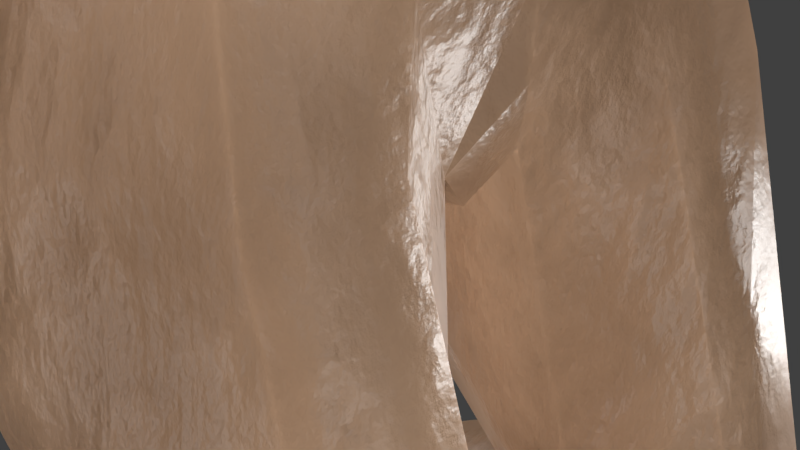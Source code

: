 # Source: husk.blend  (saved by Blender 2.80.75; exported with 4.5.12 LTS)
import bpy
from mathutils import Matrix  # noqa: F401  (used for matrix-valued properties, if any)

bpy.ops.wm.read_factory_settings(use_empty=True)
scene = bpy.context.scene
scene.name = 'Scene'

# ---- collections
col_collection_1 = bpy.data.collections.new('Collection 1'); scene.collection.children.link(col_collection_1)

# ---- images (referenced by path relative to the original .blend; pixels are not part of the script)
import os
ASSET_DIR = os.environ.get("B2B_ASSET_DIR", "")  # directory of the original .blend (textures are referenced by path, not embedded)
HERE = os.path.dirname(os.path.abspath(__file__))  # packed textures are extracted next to this script under _unpacked/

def load_image(name, relpath, width, height, colorspace="sRGB"):
    """Load a texture the original file referenced (path relative to the .blend, or extracted next to this script)."""
    p = next((c for c in (os.path.join(HERE, relpath), os.path.join(ASSET_DIR, relpath)) if relpath and os.path.exists(c)), "")
    if p:
        img = bpy.data.images.load(p, check_existing=True)
        img.name = name
    else:  # same state as the original file: an image datablock whose file is absent (Cycles renders it pink)
        img = bpy.data.images.new(name, width, height)
        img.source = "FILE"
        img.filepath = "//" + (relpath or name)
    img.colorspace_settings.name = colorspace
    return img
img_husk_png = load_image('husk.png', 'husk.png', 1024, 1024, 'sRGB')

# ---- materials (node trees are filled in below, after node groups)
mat_material = bpy.data.materials.new('Material')
mat_material.alpha_threshold = 0.0
mat_material.roughness = 0.5

# ---- material node trees
mat_material.use_nodes = True; mat_material.node_tree.nodes.clear()
_N = mat_material.node_tree.nodes; _L = mat_material.node_tree.links
n0 = _N.new('ShaderNodeOutputMaterial'); n0.name = 'Material Output'; n0.location = (402, 316)
n1 = _N.new('ShaderNodeTexCoord'); n1.name = 'Texture Coordinate'; n1.location = (-1705, -197)
n2 = _N.new('ShaderNodeMapping'); n2.name = 'Mapping'; n2.location = (-1449, -74)
n2.inputs[3].default_value = (1.0, 1.0, 1.6)
n3 = _N.new('ShaderNodeTexNoise'); n3.name = 'Noise Texture'; n3.location = (-1035, -82)
n3.inputs[3].default_value = 16.0
n4 = _N.new('ShaderNodeValToRGB'); n4.name = 'ColorRamp'; n4.location = (-849, -84)
while len(n4.color_ramp.elements) > 1: n4.color_ramp.elements.remove(n4.color_ramp.elements[-1])
n4.color_ramp.elements[0].position = 0.2773; n4.color_ramp.elements[0].color = (0.0, 0.0, 0.0, 1.0)
_e = n4.color_ramp.elements.new(0.8909); _e.color = (1.0, 1.0, 1.0, 1.0)
n5 = _N.new('NodeReroute'); n5.name = 'Reroute'; n5.location = (-454, -117)
n5.width = 16
n6 = _N.new('NodeReroute'); n6.name = 'Reroute.002'; n6.location = (-95, 172)
n6.width = 16
n7 = _N.new('ShaderNodeBump'); n7.name = 'Bump'; n7.location = (-414, -447)
n7.inputs[1].default_value = 1.6
n7.inputs[2].default_value = 1.0
n8 = _N.new('ShaderNodeMixShader'); n8.name = 'Mix Shader'; n8.location = (188, 281)
n9 = _N.new('ShaderNodeBsdfPrincipled'); n9.name = 'Principled BSDF'; n9.location = (72, -40)
n9.width = 150
n9.subsurface_method = 'BURLEY'
n9.inputs[0].default_value = (0.2284, 0.1253, 0.06425, 1.0)
n9.inputs[3].default_value = 1.45
n9.inputs[8].default_value = 1.0
n9.inputs[9].default_value = (1.0, 1.0, 1.0)
n9.inputs[10].default_value = 0.07
n9.inputs[27].default_value = (0.0, 0.0, 0.0, 1.0)
n9.inputs[28].default_value = 1.0
n10 = _N.new('ShaderNodeBsdfPrincipled'); n10.name = 'Principled BSDF.001'; n10.location = (-141, 31)
n10.width = 158
n10.subsurface_method = 'BURLEY'
n10.inputs[0].default_value = (0.7835, 0.4979, 0.316, 1.0)
n10.inputs[2].default_value = 0.3667
n10.inputs[3].default_value = 1.45
n10.inputs[8].default_value = 1.0
n10.inputs[9].default_value = (1.0, 1.0, 1.0)
n10.inputs[10].default_value = 0.165
n10.inputs[27].default_value = (0.0, 0.0, 0.0, 1.0)
n10.inputs[28].default_value = 1.0
n11 = _N.new('ShaderNodeTexImage'); n11.name = 'Image Texture'; n11.location = (406, 39)
n11.width = 140
n11.image = img_husk_png
_L.new(n1.outputs[0], n2.inputs[0])
_L.new(n3.outputs[1], n4.inputs[0])
_L.new(n9.outputs[0], n8.inputs[1])
_L.new(n6.outputs[0], n8.inputs[0])
_L.new(n2.outputs[0], n3.inputs[0])
_L.new(n7.outputs[0], n9.inputs[5])
_L.new(n7.outputs[0], n10.inputs[5])
_L.new(n4.outputs[0], n5.inputs[0])
_L.new(n5.outputs[0], n6.inputs[0])
_L.new(n3.outputs[1], n7.inputs[3])
_L.new(n8.outputs[0], n0.inputs[0])
_L.new(n10.outputs[0], n8.inputs[2])
n0.is_active_output = True

# ---- world
world_world = bpy.data.worlds.new('World'); scene.world = world_world
world_world.color = (0.05088, 0.05088, 0.05088)
world_world.use_sun_shadow = False
world_world.sun_shadow_jitter_overblur = 0.0
world_world.cycles.sampling_method = 'MANUAL'

# ---- cameras
cam_camera = bpy.data.cameras.new('Camera')
cam_camera.clip_end = 100.0
cam_camera.lens = 35.0
cam_camera.sensor_width = 32.0
cam_camera.sensor_height = 18.0
cam_camera.ortho_scale = 7.314
cam_camera.dof.focus_distance = 0.0

# ---- lights
light_sun_002 = bpy.data.lights.new('Sun.002', 'SUN')
light_sun_002.transmission_factor = 0.0
light_sun_002.use_shadow = False
light_sun_002.angle = 0.1993
light_sun_002.energy = 0.7
light_sun_002.shadow_buffer_clip_start = 0.5
light_sun_002.shadow_soft_size = 0.1
light_sun_002.shadow_cascade_max_distance = 1000.0
light_sun = bpy.data.lights.new('Sun', 'SUN')
light_sun.transmission_factor = 0.0
light_sun.use_shadow = False
light_sun.angle = 0.1993
light_sun.energy = 0.7
light_sun.shadow_buffer_clip_start = 0.5
light_sun.shadow_soft_size = 0.1
light_sun.shadow_cascade_max_distance = 1000.0

# ---- meshes
me_cube = bpy.data.meshes.new('Cube')
me_cube.from_pydata([(5.601, 4.221, -24.04), (2.621, 4.671, -21.23), (-1.631, 4.572, -21.08), (5.37, 7.372, -24.04), (2.483, 6.612, -21.23), (-8.405, 5.208, -23.95), (-1.756, 6.22, -21.08), (3.481, 4.655, -22.08), (-1.697, 4.443, -21.56), (-1.836, 6.408, -21.57), (3.333, 6.728, -22.08), (-1.151, 7.511, -23.47), (-0.8444, 3.336, -23.46), (1.099, 3.038, -24.14), (0.2025, 3.91, -20.96), (-0.02617, 7.126, -20.96), (0.2894, 7.47, -21.73), (0.566, 3.617, -21.73), (0.7311, 8.091, -24.14), (-1.757, 4.046, -17.2), (-2.969, 4.64, -17.57), (-3.07, 6.015, -17.58), (-1.957, 6.784, -17.21), (-0.6278, 6.353, -16.78), (-0.5057, 4.669, -16.77), (-4.347, 3.815, -12.02), (-5.877, 4.467, -12.35), (-5.984, 5.919, -12.35), (-4.569, 6.79, -12.03), (-2.854, 6.36, -11.67), (-2.714, 4.498, -11.66), (-4.554, 3.593, -10.56), (-5.943, 4.364, -9.961), (-6.067, 6.009, -9.961), (-4.808, 6.98, -10.56), (-2.849, 6.504, -11.19), (-2.688, 4.356, -11.19), (-2.533, 3.556, -9.416), (-3.461, 4.457, -8.305), (-3.599, 6.288, -8.305), (-2.815, 7.317, -9.416), (-1.807, 6.65, -10.66), (-1.636, 4.366, -10.66), (0.5432, 3.789, -7.877), (-1.59, 4.568, -7.193), (-1.732, 6.457, -7.193), (0.2613, 7.546, -7.877), (2.601, 6.966, -8.524), (2.77, 4.712, -8.524), (1.276, 3.614, -6.537), (-1.266, 4.452, -6.749), (-1.417, 6.64, -6.733), (0.9513, 7.829, -6.531), (3.692, 7.189, -6.303), (3.88, 4.65, -6.299), (0.06345, 2.809, 0.6976), (-5.469, 3.676, -0.5707), (-5.607, 6.837, -0.4764), (-2.609, 8.728, 0.6532), (1.456, 6.912, 1.68), (1.234, 4.626, 1.651), (-6.713, 4.01, 2.229), (-5.958, 6.705, 2.325), (-2.585, 8.502, 2.902), (0.8063, 6.543, 3.833), (0.8897, 4.227, 3.627), (-6.082, 2.898, 1.924), (-5.513, 2.878, 0.06089), (-5.895, 4.451, 5.686), (-5.343, 6.141, 5.668), (-3.022, 7.703, 5.876), (0.03149, 6.508, 5.7), (0.4661, 3.792, 5.751), (-6.137, 2.923, 5.684), (-6.603, 5.014, 17.83), (-5.473, 6.731, 16.75), (-4.363, 8.096, 16.23), (-6.919, 3.242, 17.9), (0.2268, 3.822, 8.227), (-5.069, 5.634, 8.43), (-2.993, 6.838, 8.426), (-1.027, 6.174, 8.344), (-5.821, 2.76, 8.467), (-5.63, 4.213, 8.454), (2.308, 4.161, 10.64), (-5.558, 6.532, 12.67), (-6.644, 3.093, 12.94), (-3.185, 7.163, 10.32), (0.8565, 6.812, 11.03), (-6.445, 4.86, 12.9), (-5.55, 5.013, 21.34), (-4.882, 6.87, 21.27), (-4.056, 8.574, 20.61), (3.399, 8.218, 18.92), (4.404, 5.407, 19.71), (-5.761, 3.804, 21.81), (-3.407, 8.844, 14.14), (-2.844, 10.82, 18.56), (2.698, 11.15, 16.29), (1.068, 9.161, 21.88), (0.8134, 11.18, 19.71), (-1.668, 14.85, 6.865), (0.8599, 14.18, 6.936), (-1.388, 16.56, 8.287), (1.277, 15.48, 8.048), (0.1275, 16.83, 8.808), (-1.517, 15.72, 5.973), (0.8714, 14.61, 6.362), (-1.382, 17.31, 6.899), (1.444, 16.06, 7.258), (0.2842, 17.36, 7.487), (3.664, 14.66, -4.46), (5.149, 14.4, -4.1), (3.395, 15.63, -4.612), (5.7, 15.34, -3.919), (4.652, 16.4, -4.177), (0.5293, 16.78, 2.617), (0.4557, 15.16, 2.304), (2.208, 14.46, 2.844), (2.949, 15.81, 3.387), (1.987, 17.09, 3.224), (1.512, 16.37, 0.3505), (1.566, 14.86, 0.2035), (3.021, 14.46, 0.7732), (3.73, 15.64, 1.174), (2.828, 16.81, 0.9289), (5.745, 3.881, 20.57), (1.687, 14.14, 10.96), (0.2333, 15.27, 11.87), (-1.939, 13.7, 9.729), (-1.609, 14.97, 11.25), (1.157, 12.08, 9.908), (7.258, 4.591, 23.38), (6.356, 4.269, 26.39), (4.295, 4.542, 28.1), (0.393, 4.509, 27.41), (-3.7, 4.146, 24.89), (5.492, 6.09, 22.02), (4.807, 6.154, 24.23), (2.474, 6.888, 25.02), (0.5735, 6.784, 24.88), (-1.943, 6.523, 22.93), (4.287, 4.706, 13.61), (3.181, 7.582, 12.56), (2.104, 9.668, 11.77), (0.7101, 7.296, 13.58), (0.6564, 9.362, 13.29), (-0.3172, 12.14, 9.997), (-3.228, 6.564, -24.21), (-3.253, 5.908, -22.89), (-3.207, 4.003, -24.19), (-3.229, 4.731, -22.89), (5.601, -0.1098, -24.04), (2.621, -0.5592, -21.23), (-1.631, -0.4609, -21.08), (5.37, -3.261, -24.04), (2.483, -2.501, -21.23), (-8.405, -1.097, -23.95), (-1.756, -2.108, -21.08), (3.481, -0.5437, -22.08), (-1.697, -0.3312, -21.56), (-1.836, -2.296, -21.57), (3.333, -2.616, -22.08), (-1.151, -3.4, -23.47), (-0.8444, 0.7758, -23.46), (1.099, 1.073, -24.14), (0.2025, 0.2012, -20.96), (-0.02617, -3.015, -20.96), (0.2894, -3.358, -21.73), (0.566, 0.4941, -21.73), (0.7311, -3.979, -24.14), (-1.757, 0.06536, -17.2), (-2.969, -0.5284, -17.57), (-3.07, -1.904, -17.58), (-1.957, -2.673, -17.21), (-0.6278, -2.242, -16.78), (-0.5057, -0.5578, -16.77), (-4.347, 0.2961, -12.02), (-5.877, -0.3553, -12.35), (-5.984, -1.808, -12.35), (-4.569, -2.679, -12.03), (-2.854, -2.249, -11.67), (-2.714, -0.3866, -11.66), (-4.554, 0.5188, -10.56), (-5.943, -0.253, -9.961), (-6.067, -1.898, -9.961), (-4.808, -2.868, -10.56), (-2.849, -2.392, -11.19), (-2.688, -0.2443, -11.19), (-2.533, 0.5553, -9.416), (-3.461, -0.346, -8.305), (-3.599, -2.176, -8.305), (-2.815, -3.206, -9.416), (-1.807, -2.539, -10.66), (-1.636, -0.2551, -10.66), (0.5432, 0.3227, -7.877), (-1.59, -0.4569, -7.193), (-1.732, -2.346, -7.193), (0.2613, -3.435, -7.877), (2.601, -2.854, -8.524), (2.77, -0.6004, -8.524), (1.276, 0.497, -6.537), (-1.266, -0.341, -6.749), (-1.417, -2.529, -6.733), (0.9513, -3.718, -6.531), (3.692, -3.077, -6.303), (3.88, -0.5382, -6.299), (0.06345, 1.302, 0.6976), (-5.469, 0.4354, -0.5707), (-5.607, -2.726, -0.4764), (-2.609, -4.617, 0.6532), (1.456, -2.8, 1.68), (1.234, -0.515, 1.651), (-6.713, 0.1014, 2.229), (-5.958, -2.594, 2.325), (-2.585, -4.391, 2.902), (0.8063, -2.431, 3.833), (0.8897, -0.1161, 3.627), (-6.082, 1.214, 1.924), (-5.513, 1.233, 0.06089), (-0.2588, 2.056, -0.07248), (0.7926, 2.056, 2.001), (-5.303, 2.056, 1.814), (-3.43, 2.056, -0.7457), (0.8937, 2.056, 3.568), (-5.895, -0.3393, 5.686), (-5.343, -2.03, 5.668), (-3.022, -3.592, 5.876), (0.03149, -2.397, 5.7), (0.4661, 0.3193, 5.751), (-6.137, 1.189, 5.684), (-5.728, 2.056, 5.614), (0.4728, 2.056, 5.723), (-6.603, -0.9027, 17.83), (-5.473, -2.62, 16.75), (-4.363, -3.985, 16.23), (-6.919, 0.8689, 17.9), (-6.856, 2.056, 17.88), (5.363, 2.056, 15.09), (0.2268, 0.2894, 8.227), (0.4814, 2.056, 8.197), (-5.069, -1.522, 8.43), (-2.993, -2.726, 8.426), (-1.027, -2.063, 8.344), (-5.821, 1.351, 8.467), (-5.63, -0.1017, 8.454), (-5.821, 2.056, 8.454), (2.308, -0.04944, 10.64), (-5.558, -2.421, 12.67), (-6.644, 1.019, 12.94), (-6.611, 2.056, 12.93), (2.327, 2.056, 10.66), (-3.185, -3.052, 10.32), (0.8565, -2.701, 11.03), (-6.445, -0.749, 12.9), (-5.55, -0.9016, 21.34), (-4.882, -2.759, 21.27), (-4.056, -4.463, 20.61), (3.399, -4.106, 18.92), (4.404, -1.296, 19.71), (-5.761, 0.3078, 21.81), (-5.986, 2.056, 21.77), (5.125, 2.056, 19.48), (-3.407, -4.733, 14.14), (-2.844, -6.712, 18.56), (2.698, -7.035, 16.29), (1.068, -5.049, 21.88), (0.8134, -7.07, 19.71), (-1.668, -10.74, 6.865), (0.8599, -10.07, 6.936), (-1.388, -12.45, 8.287), (1.277, -11.37, 8.048), (0.1275, -12.71, 8.808), (-1.517, -11.61, 5.973), (0.8714, -10.5, 6.362), (-1.382, -13.2, 6.899), (1.444, -11.95, 7.258), (0.2842, -13.25, 7.487), (3.664, -10.55, -4.46), (5.149, -10.29, -4.1), (3.395, -11.52, -4.612), (5.7, -11.23, -3.919), (4.652, -12.29, -4.177), (0.5293, -12.67, 2.617), (0.4557, -11.04, 2.304), (2.208, -10.35, 2.844), (2.949, -11.7, 3.387), (1.987, -12.98, 3.224), (1.512, -12.26, 0.3505), (1.566, -10.75, 0.2035), (3.021, -10.35, 0.7732), (3.73, -11.53, 1.174), (2.828, -12.7, 0.9289), (-4.467, 2.056, 25.14), (-0.1623, 2.056, 27.91), (4.561, 2.056, 29.07), (7.405, 2.056, 27.19), (8.466, 2.056, 23.35), (6.646, 2.056, 20.27), (5.745, 0.2303, 20.57), (1.687, -10.03, 10.96), (0.2333, -11.15, 11.87), (-1.939, -9.589, 9.729), (-1.609, -10.86, 11.25), (1.157, -7.97, 9.908), (7.258, -0.4793, 23.38), (6.356, -0.1575, 26.39), (4.295, -0.4305, 28.1), (0.393, -0.3981, 27.41), (-3.7, -0.03423, 24.89), (5.492, -1.978, 22.02), (4.807, -2.042, 24.23), (2.474, -2.777, 25.02), (0.5735, -2.673, 24.88), (-1.943, -2.412, 22.93), (4.287, -0.5942, 13.61), (3.181, -3.471, 12.56), (2.104, -5.556, 11.77), (0.7101, -3.185, 13.58), (0.6564, -5.251, 13.29), (-0.3172, -8.033, 9.997), (4.165, -10.72, -6.925), (6.159, -10.34, -6.683), (3.916, -12.13, -6.849), (6.052, -11.26, -4.531), (6.27, -12.13, -6.404), (6.977, -10.35, -7.886), (7.732, -11.02, -7.386), (6.901, -11.69, -8.106), (7.903, -10.49, -10.05), (5.169, -10.52, -6.855), (5.148, -12.51, -6.607), (4.547, -11.3, -9.236), (4.387, -12.28, -9.212), (5.558, -11.2, -9.172), (5.493, -12.52, -9.062), (6.953, -11.03, -9.096), (6.929, -12.22, -8.987), (5.684, -11.08, -9.274), (5.712, -12.47, -9.137), (5.345, -11.53, -13.07), (6.834, -11.62, -13.26), (-3.228, -2.453, -24.21), (-3.253, -1.797, -22.89), (-3.207, 0.1083, -24.19), (-3.229, -0.6192, -22.89), (4.165, 14.84, -6.925), (6.159, 14.45, -6.683), (3.916, 16.25, -6.849), (6.052, 15.38, -4.531), (6.27, 16.24, -6.404), (6.977, 14.46, -7.886), (7.732, 15.13, -7.386), (6.901, 15.8, -8.106), (7.903, 14.6, -10.05), (5.169, 14.63, -6.855), (5.148, 16.63, -6.607), (4.547, 15.41, -9.236), (4.387, 16.39, -9.212), (5.558, 15.31, -9.172), (5.493, 16.63, -9.062), (6.953, 15.14, -9.096), (6.929, 16.33, -8.987), (5.684, 15.19, -9.274), (5.712, 16.58, -9.137), (5.345, 15.64, -13.07), (6.834, 15.73, -13.26)], [], [(17, 14, 2, 8), (8, 2, 6, 9), (16, 15, 4, 10), (10, 4, 1, 7), (5, 148, 150), (3, 10, 7, 0), (5, 149, 148), (5, 151, 149), (13, 17, 8, 12), (18, 16, 10, 3), (13, 18, 3, 0), (12, 8, 151, 150), (12, 11, 18, 13), (11, 9, 16, 18), (0, 7, 17, 13), (9, 6, 15, 16), (7, 1, 14, 17), (14, 1, 24, 19), (6, 2, 20, 21), (4, 15, 22, 23), (15, 6, 21, 22), (2, 14, 19, 20), (1, 4, 23, 24), (24, 23, 29, 30), (21, 20, 26, 27), (19, 24, 30, 25), (23, 22, 28, 29), (20, 19, 25, 26), (22, 21, 27, 28), (29, 28, 34, 35), (26, 25, 31, 32), (28, 27, 33, 34), (30, 29, 35, 36), (27, 26, 32, 33), (25, 30, 36, 31), (33, 32, 38, 39), (31, 36, 42, 37), (35, 34, 40, 41), (32, 31, 37, 38), (34, 33, 39, 40), (36, 35, 41, 42), (38, 37, 43, 44), (40, 39, 45, 46), (42, 41, 47, 48), (39, 38, 44, 45), (37, 42, 48, 43), (41, 40, 46, 47), (43, 48, 54, 49), (47, 46, 52, 53), (44, 43, 49, 50), (46, 45, 51, 52), (48, 47, 53, 54), (45, 44, 50, 51), (52, 51, 57, 58), (54, 53, 59, 60), (51, 50, 56, 57), (49, 54, 60, 55), (53, 52, 58, 59), (50, 49, 67, 56), (55, 60, 65), (59, 58, 63, 64), (56, 67, 66, 61), (58, 57, 62, 63), (60, 59, 64, 65), (57, 56, 61, 62), (49, 55, 67), (67, 55, 220, 223), (66, 67, 223, 222), (55, 221, 220), (224, 221, 55, 65), (62, 61, 68, 69), (64, 63, 70, 71), (224, 65, 72, 232), (61, 66, 73, 68), (66, 222, 231, 73), (63, 62, 69, 70), (65, 64, 71, 72), (251, 84, 142, 238), (87, 85, 75, 76), (88, 87, 145), (89, 86, 77, 74), (86, 250, 237, 77), (84, 88, 143, 142), (85, 89, 74, 75), (69, 68, 83, 79), (72, 71, 81, 78), (73, 231, 246, 82), (68, 73, 82, 83), (71, 70, 80, 81), (70, 69, 79, 80), (232, 72, 78, 240), (79, 83, 89, 85), (78, 81, 88, 84), (82, 246, 250, 86), (83, 82, 86, 89), (81, 80, 87, 88), (80, 79, 85, 87), (240, 78, 84, 251), (238, 142, 94, 262), (76, 75, 91, 92), (143, 145, 146, 144), (74, 77, 95, 90), (77, 237, 261, 95), (142, 143, 93, 94), (75, 74, 90, 91), (76, 92, 97, 96), (99, 100, 97, 92), (93, 143, 144, 98), (93, 98, 100, 99), (127, 104, 105, 128), (129, 130, 103, 101), (131, 147, 101, 102), (128, 105, 103, 130), (127, 131, 102, 104), (105, 104, 109, 110), (103, 105, 110, 108), (101, 103, 108, 106), (102, 101, 106, 107), (104, 102, 107, 109), (122, 121, 113, 111), (123, 122, 111, 112), (124, 123, 112, 114), (125, 124, 114, 115), (121, 125, 115, 113), (108, 110, 120, 116), (110, 109, 119, 120), (109, 107, 118, 119), (107, 106, 117, 118), (106, 108, 116, 117), (116, 120, 125, 121), (120, 119, 124, 125), (119, 118, 123, 124), (118, 117, 122, 123), (117, 116, 121, 122), (126, 298, 262, 94), (98, 144, 131, 127), (100, 128, 130, 97), (144, 146, 147, 131), (96, 97, 130, 129), (98, 127, 128, 100), (136, 95, 261, 293), (135, 136, 293, 294), (134, 135, 294, 295), (133, 134, 295, 296), (132, 133, 296, 297), (126, 132, 297, 298), (135, 134, 139, 140), (133, 132, 137, 138), (136, 135, 140, 141), (134, 133, 138, 139), (132, 126, 137), (99, 139, 138, 93), (138, 137, 93), (93, 137, 94), (137, 126, 94), (139, 99, 140), (92, 141, 140, 99), (91, 136, 141, 92), (95, 136, 91, 90), (145, 87, 76), (145, 143, 88), (147, 146, 96, 129), (146, 145, 76, 96), (101, 147, 129), (148, 149, 9, 11), (149, 151, 8, 9), (150, 148, 11, 12), (150, 151, 5), (169, 160, 154, 166), (160, 161, 158, 154), (168, 162, 156, 167), (162, 159, 153, 156), (157, 344, 342), (155, 152, 159, 162), (157, 342, 343), (157, 343, 345), (165, 164, 160, 169), (170, 155, 162, 168), (165, 152, 155, 170), (164, 344, 345, 160), (164, 165, 170, 163), (163, 170, 168, 161), (152, 165, 169, 159), (161, 168, 167, 158), (159, 169, 166, 153), (166, 171, 176, 153), (158, 173, 172, 154), (156, 175, 174, 167), (167, 174, 173, 158), (154, 172, 171, 166), (153, 176, 175, 156), (176, 182, 181, 175), (173, 179, 178, 172), (171, 177, 182, 176), (175, 181, 180, 174), (172, 178, 177, 171), (174, 180, 179, 173), (181, 187, 186, 180), (178, 184, 183, 177), (180, 186, 185, 179), (182, 188, 187, 181), (179, 185, 184, 178), (177, 183, 188, 182), (185, 191, 190, 184), (183, 189, 194, 188), (187, 193, 192, 186), (184, 190, 189, 183), (186, 192, 191, 185), (188, 194, 193, 187), (190, 196, 195, 189), (192, 198, 197, 191), (194, 200, 199, 193), (191, 197, 196, 190), (189, 195, 200, 194), (193, 199, 198, 192), (195, 201, 206, 200), (199, 205, 204, 198), (196, 202, 201, 195), (198, 204, 203, 197), (200, 206, 205, 199), (197, 203, 202, 196), (204, 210, 209, 203), (206, 212, 211, 205), (203, 209, 208, 202), (201, 207, 212, 206), (205, 211, 210, 204), (202, 208, 219, 201), (207, 217, 212), (211, 216, 215, 210), (208, 213, 218, 219), (210, 215, 214, 209), (212, 217, 216, 211), (209, 214, 213, 208), (201, 219, 207), (219, 223, 220, 207), (218, 222, 223, 219), (207, 220, 221), (224, 217, 207, 221), (214, 226, 225, 213), (216, 228, 227, 215), (224, 232, 229, 217), (213, 225, 230, 218), (218, 230, 231, 222), (215, 227, 226, 214), (217, 229, 228, 216), (251, 238, 315, 247), (252, 235, 234, 248), (253, 318, 252), (254, 233, 236, 249), (249, 236, 237, 250), (247, 315, 316, 253), (248, 234, 233, 254), (226, 241, 245, 225), (229, 239, 243, 228), (230, 244, 246, 231), (225, 245, 244, 230), (228, 243, 242, 227), (227, 242, 241, 226), (232, 240, 239, 229), (241, 248, 254, 245), (239, 247, 253, 243), (244, 249, 250, 246), (245, 254, 249, 244), (243, 253, 252, 242), (242, 252, 248, 241), (240, 251, 247, 239), (238, 262, 259, 315), (235, 257, 256, 234), (316, 317, 319, 318), (233, 255, 260, 236), (236, 260, 261, 237), (315, 259, 258, 316), (234, 256, 255, 233), (235, 263, 264, 257), (266, 257, 264, 267), (258, 265, 317, 316), (258, 266, 267, 265), (300, 301, 272, 271), (302, 268, 270, 303), (304, 269, 268, 320), (301, 303, 270, 272), (300, 271, 269, 304), (272, 277, 276, 271), (270, 275, 277, 272), (268, 273, 275, 270), (269, 274, 273, 268), (271, 276, 274, 269), (289, 278, 280, 288), (290, 279, 278, 289), (291, 281, 279, 290), (292, 282, 281, 291), (288, 280, 282, 292), (275, 283, 287, 277), (277, 287, 286, 276), (276, 286, 285, 274), (274, 285, 284, 273), (273, 284, 283, 275), (283, 288, 292, 287), (287, 292, 291, 286), (286, 291, 290, 285), (285, 290, 289, 284), (284, 289, 288, 283), (299, 259, 262, 298), (265, 300, 304, 317), (267, 264, 303, 301), (317, 304, 320, 319), (263, 302, 303, 264), (265, 267, 301, 300), (309, 293, 261, 260), (308, 294, 293, 309), (307, 295, 294, 308), (306, 296, 295, 307), (305, 297, 296, 306), (299, 298, 297, 305), (308, 313, 312, 307), (306, 311, 310, 305), (309, 314, 313, 308), (307, 312, 311, 306), (305, 310, 299), (266, 258, 311, 312), (311, 258, 310), (258, 259, 310), (310, 259, 299), (312, 313, 266), (257, 266, 313, 314), (256, 257, 314, 309), (260, 255, 256, 309), (318, 235, 252), (318, 253, 316), (320, 302, 263, 319), (319, 263, 235, 318), (268, 302, 320), (281, 324, 322, 279), (282, 325, 324, 281), (280, 323, 331), (278, 321, 323, 280), (279, 322, 330), (324, 327, 326, 322), (325, 328, 327, 324), (326, 329, 328), (325, 322, 326, 328), (327, 329, 326), (328, 329, 327), (323, 333, 335, 331), (330, 278, 279), (278, 330, 321), (331, 325, 282), (282, 280, 331), (330, 334, 332, 321), (321, 332, 333, 323), (325, 337, 336, 322), (331, 339, 337, 325), (322, 336, 338, 330), (339, 331, 330, 338), (331, 335, 334, 330), (339, 341, 337), (333, 340, 335), (332, 340, 333), (337, 341, 336), (336, 341, 338), (335, 340, 334), (338, 341, 339), (334, 340, 332), (342, 163, 161, 343), (343, 161, 160, 345), (344, 164, 163, 342), (344, 157, 345), (114, 112, 347, 349), (115, 114, 349, 350), (113, 356, 348), (111, 113, 348, 346), (112, 355, 347), (349, 347, 351, 352), (350, 349, 352, 353), (351, 353, 354), (350, 353, 351, 347), (352, 351, 354), (353, 352, 354), (348, 356, 360, 358), (355, 112, 111), (111, 346, 355), (356, 115, 350), (115, 356, 113), (355, 346, 357, 359), (346, 348, 358, 357), (350, 347, 361, 362), (356, 350, 362, 364), (347, 355, 363, 361), (364, 363, 355, 356), (356, 355, 359, 360), (364, 362, 366), (358, 360, 365), (357, 358, 365), (362, 361, 366), (361, 363, 366), (360, 359, 365), (363, 364, 366), (359, 357, 365)])
me_cube.polygons.foreach_set('use_smooth', [True] * 398)
_uv = me_cube.uv_layers.new(name='UVMap')
_uv.uv.foreach_set('vector', [0.04099, 0.9494, 0.04672, 0.9588, 0.03361, 0.9791, 0.02809, 0.9762, 0.236, 0.4726, 0.2375, 0.4668, 0.2571, 0.4668, 0.2594, 0.4727, 0.1148, 0.9494, 0.1091, 0.9588, 0.08977, 0.9335, 0.09087, 0.918, 0.09087, 0.918, 0.08977, 0.9335, 0.06532, 0.9334, 0.06405, 0.9181, 0.9866, 0.6961, 0.9208, 0.7085, 0.9228, 0.6766, 0.09689, 0.882, 0.09087, 0.918, 0.06405, 0.9181, 0.05762, 0.8817, 0.2365, 0.5647, 0.2555, 0.4982, 0.2725, 0.507, 0.2365, 0.5647, 0.2401, 0.4972, 0.2555, 0.4982, 0.02024, 0.9262, 0.04099, 0.9494, 0.02809, 0.9762, 0.01339, 0.951, 0.1354, 0.9261, 0.1148, 0.9494, 0.09087, 0.918, 0.09689, 0.882, 0.8671, 0.6606, 0.8671, 0.7239, 0.8099, 0.7107, 0.8099, 0.6712, 0.2091, 0.4824, 0.236, 0.4726, 0.2401, 0.4972, 0.226, 0.5086, 0.8925, 0.6661, 0.8925, 0.7184, 0.8671, 0.7239, 0.8671, 0.6606, 0.1425, 0.9509, 0.128, 0.9756, 0.1148, 0.9494, 0.1354, 0.9261, 0.05762, 0.8817, 0.06405, 0.9181, 0.04099, 0.9494, 0.02024, 0.9262, 0.128, 0.9756, 0.1224, 0.9791, 0.1091, 0.9588, 0.1148, 0.9494, 0.06405, 0.9181, 0.06532, 0.9334, 0.04672, 0.9588, 0.04099, 0.9494, 0.2124, 0.02908, 0.2419, 0.01339, 0.2278, 0.0878, 0.2072, 0.08633, 0.06735, 0.4746, 0.08345, 0.4733, 0.08523, 0.5112, 0.07101, 0.5121, 0.2668, 0.01878, 0.2881, 0.04471, 0.2711, 0.09918, 0.2516, 0.0926, 0.04831, 0.4709, 0.06735, 0.4746, 0.07101, 0.5121, 0.05695, 0.512, 0.08345, 0.4733, 0.1018, 0.4668, 0.0991, 0.509, 0.08523, 0.5112, 0.2419, 0.01339, 0.2668, 0.01878, 0.2516, 0.0926, 0.2278, 0.0878, 0.2278, 0.0878, 0.2516, 0.0926, 0.2391, 0.1868, 0.2044, 0.1799, 0.07101, 0.5121, 0.08523, 0.5112, 0.08773, 0.5665, 0.07559, 0.5675, 0.2072, 0.08633, 0.2278, 0.0878, 0.2044, 0.1799, 0.1776, 0.1643, 0.2516, 0.0926, 0.2711, 0.09918, 0.2696, 0.1817, 0.2391, 0.1868, 0.08523, 0.5112, 0.0991, 0.509, 0.1033, 0.5659, 0.08773, 0.5665, 0.05695, 0.512, 0.07101, 0.5121, 0.07559, 0.5675, 0.06046, 0.5691, 0.2391, 0.1868, 0.2696, 0.1817, 0.2747, 0.1989, 0.2403, 0.1958, 0.08773, 0.5665, 0.1033, 0.5659, 0.1044, 0.5821, 0.08898, 0.5839, 0.06046, 0.5691, 0.07559, 0.5675, 0.0774, 0.5848, 0.06203, 0.5848, 0.2044, 0.1799, 0.2391, 0.1868, 0.2403, 0.1958, 0.2003, 0.1877, 0.07559, 0.5675, 0.08773, 0.5665, 0.08898, 0.5839, 0.0774, 0.5848, 0.1776, 0.1643, 0.2044, 0.1799, 0.2003, 0.1877, 0.1665, 0.179, 0.0774, 0.5848, 0.08898, 0.5839, 0.0947, 0.6107, 0.07351, 0.6115, 0.1665, 0.179, 0.2003, 0.1877, 0.1995, 0.2092, 0.1748, 0.2077, 0.2403, 0.1958, 0.2747, 0.1989, 0.2579, 0.2222, 0.2346, 0.215, 0.08898, 0.5839, 0.1044, 0.5821, 0.1135, 0.6065, 0.0947, 0.6107, 0.06203, 0.5848, 0.0774, 0.5848, 0.07351, 0.6115, 0.05493, 0.6085, 0.2003, 0.1877, 0.2403, 0.1958, 0.2346, 0.215, 0.1995, 0.2092, 0.0947, 0.6107, 0.1135, 0.6065, 0.1368, 0.6401, 0.1022, 0.644, 0.05493, 0.6085, 0.07351, 0.6115, 0.06881, 0.644, 0.03263, 0.643, 0.1995, 0.2092, 0.2346, 0.215, 0.2158, 0.2724, 0.1964, 0.268, 0.07351, 0.6115, 0.0947, 0.6107, 0.1022, 0.644, 0.06881, 0.644, 0.1748, 0.2077, 0.1995, 0.2092, 0.1964, 0.268, 0.1747, 0.2525, 0.2346, 0.215, 0.2579, 0.2222, 0.2426, 0.2659, 0.2158, 0.2724, 0.1747, 0.2525, 0.1964, 0.268, 0.1913, 0.2875, 0.167, 0.2717, 0.2158, 0.2724, 0.2426, 0.2659, 0.2426, 0.2878, 0.2114, 0.2914, 0.1022, 0.644, 0.1368, 0.6401, 0.1435, 0.6518, 0.1059, 0.6528, 0.03263, 0.643, 0.06881, 0.644, 0.06556, 0.653, 0.02567, 0.6581, 0.1964, 0.268, 0.2158, 0.2724, 0.2114, 0.2914, 0.1913, 0.2875, 0.06881, 0.644, 0.1022, 0.644, 0.1059, 0.6528, 0.06556, 0.653, 0.02567, 0.6581, 0.06556, 0.653, 0.06461, 0.7691, 0.02138, 0.7669, 0.1913, 0.2875, 0.2114, 0.2914, 0.1967, 0.3707, 0.1697, 0.3667, 0.06556, 0.653, 0.1059, 0.6528, 0.1026, 0.7724, 0.06461, 0.7691, 0.167, 0.2717, 0.1913, 0.2875, 0.1697, 0.3667, 0.145, 0.353, 0.2114, 0.2914, 0.2426, 0.2878, 0.2494, 0.382, 0.1967, 0.3707, 0.1059, 0.6528, 0.1435, 0.6518, 0.1118, 0.7827, 0.1026, 0.7724, 0.145, 0.353, 0.1697, 0.3667, 0.1614, 0.3906, 0.1967, 0.3707, 0.2494, 0.382, 0.2365, 0.4061, 0.1893, 0.3964, 0.1026, 0.7724, 0.1118, 0.7827, 0.1036, 0.8083, 0.08783, 0.8083, 0.02138, 0.7669, 0.06461, 0.7691, 0.05769, 0.8001, 0.01339, 0.7941, 0.1697, 0.3667, 0.1967, 0.3707, 0.1893, 0.3964, 0.1614, 0.3906, 0.06461, 0.7691, 0.1026, 0.7724, 0.08783, 0.8083, 0.05769, 0.8001, 0.1435, 0.6518, 0.1789, 0.7374, 0.1118, 0.7827, 0.1118, 0.7827, 0.1789, 0.7374, 0.1824, 0.7522, 0.1478, 0.7792, 0.1036, 0.8083, 0.1118, 0.7827, 0.1478, 0.7792, 0.1173, 0.8102, 0.145, 0.353, 0.1352, 0.3702, 0.1363, 0.3427, 0.1344, 0.3887, 0.1352, 0.3702, 0.145, 0.353, 0.1614, 0.3906, 0.05769, 0.8001, 0.08783, 0.8083, 0.06942, 0.847, 0.04782, 0.8396, 0.1893, 0.3964, 0.2365, 0.4061, 0.2209, 0.44, 0.1867, 0.4205, 0.1344, 0.3887, 0.1614, 0.3906, 0.1541, 0.4168, 0.1332, 0.4153, 0.08783, 0.8083, 0.1036, 0.8083, 0.08903, 0.8522, 0.06942, 0.847, 0.1036, 0.8083, 0.1173, 0.8102, 0.1008, 0.8549, 0.08903, 0.8522, 0.01339, 0.7941, 0.05769, 0.8001, 0.04782, 0.8396, 0.01339, 0.833, 0.1614, 0.3906, 0.1893, 0.3964, 0.1867, 0.4205, 0.1541, 0.4168, 0.8673, 0.8669, 0.895, 0.8678, 0.8986, 0.9131, 0.8673, 0.9321, 0.6613, 0.4896, 0.6875, 0.5218, 0.6843, 0.5713, 0.6623, 0.565, 0.936, 0.8637, 0.9707, 0.8247, 0.9606, 0.8851, 0.7102, 0.5248, 0.732, 0.525, 0.7305, 0.5845, 0.7093, 0.5836, 0.732, 0.525, 0.7447, 0.5248, 0.7447, 0.5844, 0.7305, 0.5845, 0.895, 0.8678, 0.936, 0.8637, 0.934, 0.8998, 0.8986, 0.9131, 0.6875, 0.5218, 0.7102, 0.5248, 0.7093, 0.5836, 0.6843, 0.5713, 0.6919, 0.4283, 0.7137, 0.4296, 0.7154, 0.466, 0.6946, 0.4655, 0.8881, 0.7896, 0.9188, 0.7816, 0.9317, 0.8162, 0.8934, 0.8224, 0.7328, 0.4297, 0.7447, 0.4287, 0.7447, 0.4658, 0.7353, 0.466, 0.7137, 0.4296, 0.7328, 0.4297, 0.7353, 0.466, 0.7154, 0.466, 0.9188, 0.7816, 0.9544, 0.7773, 0.9581, 0.8071, 0.9317, 0.8162, 0.656, 0.4314, 0.6919, 0.4283, 0.6946, 0.4655, 0.6624, 0.4653, 0.8673, 0.7904, 0.8881, 0.7896, 0.8934, 0.8224, 0.8673, 0.8243, 0.6946, 0.4655, 0.7154, 0.466, 0.7102, 0.5248, 0.6875, 0.5218, 0.8934, 0.8224, 0.9317, 0.8162, 0.936, 0.8637, 0.895, 0.8678, 0.7353, 0.466, 0.7447, 0.4658, 0.7447, 0.5248, 0.732, 0.525, 0.7154, 0.466, 0.7353, 0.466, 0.732, 0.525, 0.7102, 0.5248, 0.9317, 0.8162, 0.9581, 0.8071, 0.9707, 0.8247, 0.936, 0.8637, 0.6624, 0.4653, 0.6946, 0.4655, 0.6875, 0.5218, 0.6613, 0.4896, 0.8673, 0.8243, 0.8934, 0.8224, 0.895, 0.8678, 0.8673, 0.8669, 0.8673, 0.9321, 0.8986, 0.9131, 0.9079, 0.9839, 0.8673, 0.9817, 0.6623, 0.565, 0.6843, 0.5713, 0.6816, 0.6281, 0.6574, 0.6206, 0.3433, 0.6651, 0.3149, 0.647, 0.3317, 0.627, 0.3597, 0.6356, 0.7093, 0.5836, 0.7305, 0.5845, 0.7224, 0.6338, 0.7068, 0.6284, 0.7305, 0.5845, 0.7447, 0.5844, 0.7447, 0.633, 0.7224, 0.6338, 0.8986, 0.9131, 0.934, 0.8998, 0.9423, 0.9736, 0.9079, 0.9839, 0.6843, 0.5713, 0.7093, 0.5836, 0.7068, 0.6284, 0.6816, 0.6281, 0.5277, 0.7001, 0.4969, 0.7438, 0.4816, 0.7076, 0.5277, 0.6702, 0.4332, 0.7505, 0.4367, 0.7153, 0.4816, 0.7076, 0.4969, 0.7438, 0.3909, 0.728, 0.3433, 0.6651, 0.3597, 0.6356, 0.4058, 0.6807, 0.3909, 0.728, 0.4058, 0.6807, 0.4367, 0.7153, 0.4332, 0.7505, 0.4161, 0.5979, 0.4242, 0.5523, 0.4483, 0.5597, 0.4439, 0.6036, 0.4945, 0.5889, 0.4697, 0.5996, 0.468, 0.5576, 0.4918, 0.5491, 0.3825, 0.5924, 0.3667, 0.5809, 0.3677, 0.5291, 0.4011, 0.5415, 0.4439, 0.6036, 0.4483, 0.5597, 0.468, 0.5576, 0.4697, 0.5996, 0.4161, 0.5979, 0.3825, 0.5924, 0.4011, 0.5415, 0.4242, 0.5523, 0.4483, 0.5597, 0.4242, 0.5523, 0.4289, 0.5398, 0.45, 0.5434, 0.468, 0.5576, 0.4483, 0.5597, 0.45, 0.5434, 0.4676, 0.5413, 0.4918, 0.5491, 0.468, 0.5576, 0.4676, 0.5413, 0.4857, 0.5363, 0.4011, 0.5415, 0.3677, 0.5291, 0.3702, 0.5161, 0.404, 0.5311, 0.4242, 0.5523, 0.4011, 0.5415, 0.404, 0.5311, 0.4289, 0.5398, 0.4877, 0.46, 0.4704, 0.4631, 0.4767, 0.402, 0.4883, 0.402, 0.4199, 0.4549, 0.4021, 0.4518, 0.4131, 0.3954, 0.4305, 0.3954, 0.4358, 0.4592, 0.4199, 0.4549, 0.4305, 0.3954, 0.4429, 0.397, 0.4528, 0.463, 0.4358, 0.4592, 0.4429, 0.397, 0.4595, 0.401, 0.4704, 0.4631, 0.4528, 0.463, 0.4595, 0.401, 0.4767, 0.402, 0.4676, 0.5413, 0.45, 0.5434, 0.4502, 0.4914, 0.4687, 0.4919, 0.45, 0.5434, 0.4289, 0.5398, 0.4321, 0.4863, 0.4502, 0.4914, 0.4289, 0.5398, 0.404, 0.5311, 0.4149, 0.4798, 0.4321, 0.4863, 0.404, 0.5311, 0.3702, 0.5161, 0.3936, 0.4763, 0.4149, 0.4798, 0.4857, 0.5363, 0.4676, 0.5413, 0.4687, 0.4919, 0.487, 0.4873, 0.4687, 0.4919, 0.4502, 0.4914, 0.4528, 0.463, 0.4704, 0.4631, 0.4502, 0.4914, 0.4321, 0.4863, 0.4358, 0.4592, 0.4528, 0.463, 0.4321, 0.4863, 0.4149, 0.4798, 0.4199, 0.4549, 0.4358, 0.4592, 0.4149, 0.4798, 0.3936, 0.4763, 0.4021, 0.4518, 0.4199, 0.4549, 0.487, 0.4873, 0.4687, 0.4919, 0.4704, 0.4631, 0.4877, 0.46, 0.5481, 0.8028, 0.5259, 0.8063, 0.5259, 0.7859, 0.5707, 0.7862, 0.4058, 0.6807, 0.3597, 0.6356, 0.3825, 0.5924, 0.4161, 0.5979, 0.4367, 0.7153, 0.4439, 0.6036, 0.4697, 0.5996, 0.4816, 0.7076, 0.3597, 0.6356, 0.3317, 0.627, 0.3667, 0.5809, 0.3825, 0.5924, 0.5277, 0.6702, 0.4816, 0.7076, 0.4697, 0.5996, 0.4945, 0.5889, 0.4058, 0.6807, 0.4161, 0.5979, 0.4439, 0.6036, 0.4367, 0.7153, 0.6802, 0.9132, 0.7302, 0.9086, 0.737, 0.9318, 0.6874, 0.9426, 0.6194, 0.9069, 0.6802, 0.9132, 0.6874, 0.9426, 0.6172, 0.941, 0.576, 0.8935, 0.6194, 0.9069, 0.6172, 0.941, 0.555, 0.9197, 0.5555, 0.8715, 0.576, 0.8935, 0.555, 0.9197, 0.5259, 0.8839, 0.5522, 0.8378, 0.5555, 0.8715, 0.5259, 0.8839, 0.5259, 0.8407, 0.5481, 0.8028, 0.5522, 0.8378, 0.5259, 0.8407, 0.5259, 0.8063, 0.6194, 0.9069, 0.576, 0.8935, 0.6117, 0.8597, 0.6339, 0.8679, 0.5555, 0.8715, 0.5522, 0.8378, 0.5752, 0.8197, 0.5837, 0.8463, 0.6802, 0.9132, 0.6194, 0.9069, 0.6339, 0.8679, 0.6749, 0.8665, 0.576, 0.8935, 0.5555, 0.8715, 0.5837, 0.8463, 0.6117, 0.8597, 0.5522, 0.8378, 0.5481, 0.8028, 0.5752, 0.8197, 0.6456, 0.8186, 0.6117, 0.8597, 0.5837, 0.8463, 0.6116, 0.7773, 0.5837, 0.8463, 0.5752, 0.8197, 0.6116, 0.7773, 0.6116, 0.7773, 0.5752, 0.8197, 0.5707, 0.7862, 0.5752, 0.8197, 0.5481, 0.8028, 0.5707, 0.7862, 0.6117, 0.8597, 0.6456, 0.8186, 0.6339, 0.8679, 0.7167, 0.8372, 0.6749, 0.8665, 0.6339, 0.8679, 0.6456, 0.8186, 0.721, 0.8647, 0.6802, 0.9132, 0.6749, 0.8665, 0.7167, 0.8372, 0.7302, 0.9086, 0.6802, 0.9132, 0.721, 0.8647, 0.7305, 0.8904, 0.6065, 0.5204, 0.6613, 0.4896, 0.6623, 0.565, 0.9606, 0.8851, 0.934, 0.8998, 0.936, 0.8637, 0.5236, 0.5936, 0.5629, 0.6313, 0.5277, 0.6702, 0.4945, 0.5889, 0.5629, 0.6313, 0.5797, 0.6507, 0.5277, 0.7001, 0.5277, 0.6702, 0.4918, 0.5491, 0.5236, 0.5936, 0.4945, 0.5889, 0.2725, 0.507, 0.2555, 0.4982, 0.2594, 0.4727, 0.2856, 0.481, 0.2555, 0.4982, 0.2401, 0.4972, 0.236, 0.4726, 0.2594, 0.4727, 0.9228, 0.6766, 0.9208, 0.7085, 0.8925, 0.7184, 0.8925, 0.6661, 0.226, 0.5086, 0.2401, 0.4972, 0.2747, 0.5516, 0.8699, 0.2768, 0.8967, 0.2639, 0.8996, 0.2694, 0.8793, 0.2825, 0.1739, 0.9077, 0.1827, 0.9284, 0.1766, 0.9285, 0.1693, 0.9111, 0.8699, 0.3506, 0.8385, 0.3266, 0.854, 0.3255, 0.8793, 0.3449, 0.8385, 0.3266, 0.8386, 0.2998, 0.8539, 0.3011, 0.854, 0.3255, 0.7831, 0.6884, 0.7193, 0.7079, 0.7174, 0.676, 0.8025, 0.3327, 0.8022, 0.2934, 0.8386, 0.2998, 0.8385, 0.3266, 0.2644, 0.8817, 0.2183, 0.9292, 0.205, 0.9155, 0.2644, 0.8817, 0.205, 0.9155, 0.1987, 0.901, 0.8467, 0.256, 0.8715, 0.2492, 0.8967, 0.2639, 0.8699, 0.2768, 0.8466, 0.3712, 0.8025, 0.3327, 0.8385, 0.3266, 0.8699, 0.3506, 0.6637, 0.7239, 0.6065, 0.7133, 0.6065, 0.6738, 0.6636, 0.6606, 0.1693, 0.8817, 0.1986, 0.8818, 0.1987, 0.901, 0.1739, 0.9077, 0.6891, 0.7184, 0.6637, 0.7239, 0.6636, 0.6606, 0.689, 0.6661, 0.8714, 0.3783, 0.8466, 0.3712, 0.8699, 0.3506, 0.8961, 0.3637, 0.8022, 0.2934, 0.8467, 0.256, 0.8699, 0.2768, 0.8386, 0.2998, 0.8961, 0.3637, 0.8699, 0.3506, 0.8793, 0.3449, 0.8996, 0.3582, 0.8386, 0.2998, 0.8699, 0.2768, 0.8793, 0.2825, 0.8539, 0.3011, 0.08772, 0.03199, 0.08808, 0.08769, 0.06803, 0.08743, 0.06054, 0.01443, 0.7215, 0.02116, 0.7178, 0.05869, 0.7036, 0.05775, 0.7054, 0.01983, 0.03608, 0.0176, 0.04467, 0.09011, 0.02528, 0.09485, 0.01339, 0.04087, 0.7405, 0.0175, 0.7319, 0.05856, 0.7178, 0.05869, 0.7215, 0.02116, 0.7054, 0.01983, 0.7036, 0.05775, 0.6897, 0.05556, 0.687, 0.01339, 0.06054, 0.01443, 0.06803, 0.08743, 0.04467, 0.09011, 0.03608, 0.0176, 0.06803, 0.08743, 0.08312, 0.1785, 0.04894, 0.1823, 0.04467, 0.09011, 0.7178, 0.05869, 0.7132, 0.114, 0.7011, 0.1131, 0.7036, 0.05775, 0.08808, 0.08769, 0.1104, 0.1656, 0.08312, 0.1785, 0.06803, 0.08743, 0.04467, 0.09011, 0.04894, 0.1823, 0.01981, 0.1748, 0.02528, 0.09485, 0.7036, 0.05775, 0.7011, 0.1131, 0.6855, 0.1125, 0.6897, 0.05556, 0.7319, 0.05856, 0.7284, 0.1157, 0.7132, 0.114, 0.7178, 0.05869, 0.04894, 0.1823, 0.047, 0.1909, 0.01339, 0.191, 0.01981, 0.1748, 0.7011, 0.1131, 0.6998, 0.1304, 0.6844, 0.1287, 0.6855, 0.1125, 0.7284, 0.1157, 0.7268, 0.1314, 0.7114, 0.1313, 0.7132, 0.114, 0.08312, 0.1785, 0.08646, 0.1864, 0.047, 0.1909, 0.04894, 0.1823, 0.7132, 0.114, 0.7114, 0.1313, 0.6998, 0.1304, 0.7011, 0.1131, 0.1104, 0.1656, 0.12, 0.1807, 0.08646, 0.1864, 0.08312, 0.1785, 0.7114, 0.1313, 0.7153, 0.1581, 0.6941, 0.1572, 0.6998, 0.1304, 0.12, 0.1807, 0.1096, 0.2079, 0.08546, 0.2073, 0.08646, 0.1864, 0.047, 0.1909, 0.05095, 0.21, 0.02771, 0.215, 0.01339, 0.191, 0.6998, 0.1304, 0.6941, 0.1572, 0.6753, 0.1531, 0.6844, 0.1287, 0.7268, 0.1314, 0.7339, 0.1551, 0.7153, 0.1581, 0.7114, 0.1313, 0.08646, 0.1864, 0.08546, 0.2073, 0.05095, 0.21, 0.047, 0.1909, 0.6941, 0.1572, 0.6866, 0.1906, 0.652, 0.1867, 0.6753, 0.1531, 0.7339, 0.1551, 0.7562, 0.1896, 0.72, 0.1905, 0.7153, 0.1581, 0.08546, 0.2073, 0.08365, 0.2648, 0.06434, 0.2674, 0.05095, 0.21, 0.7153, 0.1581, 0.72, 0.1905, 0.6866, 0.1906, 0.6941, 0.1572, 0.1096, 0.2079, 0.1061, 0.2514, 0.08365, 0.2648, 0.08546, 0.2073, 0.05095, 0.21, 0.06434, 0.2674, 0.03879, 0.2587, 0.02771, 0.215, 0.1061, 0.2514, 0.1121, 0.2708, 0.08698, 0.2843, 0.08365, 0.2648, 0.06434, 0.2674, 0.067, 0.2863, 0.03684, 0.2801, 0.03879, 0.2587, 0.6866, 0.1906, 0.6829, 0.1994, 0.6453, 0.1984, 0.652, 0.1867, 0.7562, 0.1896, 0.7632, 0.2047, 0.7233, 0.1996, 0.72, 0.1905, 0.08365, 0.2648, 0.08698, 0.2843, 0.067, 0.2863, 0.06434, 0.2674, 0.72, 0.1905, 0.7233, 0.1996, 0.6829, 0.1994, 0.6866, 0.1906, 0.7632, 0.2047, 0.7674, 0.3134, 0.7242, 0.3157, 0.7233, 0.1996, 0.08698, 0.2843, 0.1014, 0.3638, 0.07447, 0.3654, 0.067, 0.2863, 0.7233, 0.1996, 0.7242, 0.3157, 0.6862, 0.319, 0.6829, 0.1994, 0.1121, 0.2708, 0.1269, 0.3523, 0.1014, 0.3638, 0.08698, 0.2843, 0.067, 0.2863, 0.07447, 0.3654, 0.02187, 0.3718, 0.03684, 0.2801, 0.6829, 0.1994, 0.6862, 0.319, 0.677, 0.3293, 0.6453, 0.1984, 0.1269, 0.3523, 0.1075, 0.3881, 0.1014, 0.3638, 0.07447, 0.3654, 0.07953, 0.3914, 0.03232, 0.3966, 0.02187, 0.3718, 0.6862, 0.319, 0.701, 0.3549, 0.6852, 0.3549, 0.677, 0.3293, 0.7674, 0.3134, 0.7754, 0.3407, 0.7311, 0.3467, 0.7242, 0.3157, 0.1014, 0.3638, 0.1075, 0.3881, 0.07953, 0.3914, 0.07447, 0.3654, 0.7242, 0.3157, 0.7311, 0.3467, 0.701, 0.3549, 0.6862, 0.319, 0.6453, 0.1984, 0.677, 0.3293, 0.6099, 0.2839, 0.677, 0.3293, 0.641, 0.3258, 0.6065, 0.2987, 0.6099, 0.2839, 0.6852, 0.3549, 0.6715, 0.3567, 0.641, 0.3258, 0.677, 0.3293, 0.1269, 0.3523, 0.1363, 0.3427, 0.1352, 0.3702, 0.1344, 0.3887, 0.1075, 0.3881, 0.1269, 0.3523, 0.1352, 0.3702, 0.7311, 0.3467, 0.741, 0.3861, 0.7194, 0.3936, 0.701, 0.3549, 0.07953, 0.3914, 0.07983, 0.4152, 0.0445, 0.4313, 0.03232, 0.3966, 0.1344, 0.3887, 0.1332, 0.4153, 0.1123, 0.4147, 0.1075, 0.3881, 0.701, 0.3549, 0.7194, 0.3936, 0.6998, 0.3988, 0.6852, 0.3549, 0.6852, 0.3549, 0.6998, 0.3988, 0.688, 0.4015, 0.6715, 0.3567, 0.7754, 0.3407, 0.7754, 0.3795, 0.741, 0.3861, 0.7311, 0.3467, 0.1075, 0.3881, 0.1123, 0.4147, 0.07983, 0.4152, 0.07953, 0.3914, 0.8673, 0.8669, 0.8673, 0.9321, 0.8359, 0.9131, 0.8395, 0.8678, 0.8281, 0.4896, 0.827, 0.565, 0.8051, 0.5713, 0.8018, 0.5218, 0.7985, 0.8637, 0.7739, 0.8851, 0.7638, 0.8247, 0.7791, 0.5248, 0.78, 0.5836, 0.7588, 0.5845, 0.7574, 0.525, 0.7574, 0.525, 0.7588, 0.5845, 0.7447, 0.5844, 0.7447, 0.5248, 0.8395, 0.8678, 0.8359, 0.9131, 0.8005, 0.8998, 0.7985, 0.8637, 0.8018, 0.5218, 0.8051, 0.5713, 0.78, 0.5836, 0.7791, 0.5248, 0.7975, 0.4283, 0.7947, 0.4655, 0.7739, 0.466, 0.7757, 0.4296, 0.8464, 0.7896, 0.8411, 0.8224, 0.8028, 0.8162, 0.8157, 0.7816, 0.7566, 0.4297, 0.754, 0.466, 0.7447, 0.4658, 0.7447, 0.4287, 0.7757, 0.4296, 0.7739, 0.466, 0.754, 0.466, 0.7566, 0.4297, 0.8157, 0.7816, 0.8028, 0.8162, 0.7764, 0.8071, 0.7801, 0.7773, 0.8333, 0.4314, 0.827, 0.4653, 0.7947, 0.4655, 0.7975, 0.4283, 0.8673, 0.7904, 0.8673, 0.8243, 0.8411, 0.8224, 0.8464, 0.7896, 0.7947, 0.4655, 0.8018, 0.5218, 0.7791, 0.5248, 0.7739, 0.466, 0.8411, 0.8224, 0.8395, 0.8678, 0.7985, 0.8637, 0.8028, 0.8162, 0.754, 0.466, 0.7574, 0.525, 0.7447, 0.5248, 0.7447, 0.4658, 0.7739, 0.466, 0.7791, 0.5248, 0.7574, 0.525, 0.754, 0.466, 0.8028, 0.8162, 0.7985, 0.8637, 0.7638, 0.8247, 0.7764, 0.8071, 0.827, 0.4653, 0.8281, 0.4896, 0.8018, 0.5218, 0.7947, 0.4655, 0.8673, 0.8243, 0.8673, 0.8669, 0.8395, 0.8678, 0.8411, 0.8224, 0.8673, 0.9321, 0.8673, 0.9817, 0.8266, 0.9839, 0.8359, 0.9131, 0.827, 0.565, 0.8319, 0.6206, 0.8077, 0.6281, 0.8051, 0.5713, 0.5512, 0.2831, 0.5348, 0.2536, 0.5628, 0.245, 0.5797, 0.265, 0.78, 0.5836, 0.7825, 0.6284, 0.767, 0.6338, 0.7588, 0.5845, 0.7588, 0.5845, 0.767, 0.6338, 0.7447, 0.633, 0.7447, 0.5844, 0.8359, 0.9131, 0.8266, 0.9839, 0.7922, 0.9736, 0.8005, 0.8998, 0.8051, 0.5713, 0.8077, 0.6281, 0.7825, 0.6284, 0.78, 0.5836, 0.3668, 0.3182, 0.3668, 0.2883, 0.413, 0.3256, 0.3976, 0.3618, 0.4614, 0.3686, 0.3976, 0.3618, 0.413, 0.3256, 0.4578, 0.3333, 0.5036, 0.3461, 0.4887, 0.2988, 0.5348, 0.2536, 0.5512, 0.2831, 0.5036, 0.3461, 0.4614, 0.3686, 0.4578, 0.3333, 0.4887, 0.2988, 0.4784, 0.216, 0.4506, 0.2217, 0.4462, 0.1778, 0.4704, 0.1703, 0.4001, 0.2069, 0.4027, 0.1672, 0.4266, 0.1756, 0.4248, 0.2176, 0.5121, 0.2104, 0.4935, 0.1595, 0.5268, 0.1471, 0.5279, 0.1989, 0.4506, 0.2217, 0.4248, 0.2176, 0.4266, 0.1756, 0.4462, 0.1778, 0.4784, 0.216, 0.4704, 0.1703, 0.4935, 0.1595, 0.5121, 0.2104, 0.4462, 0.1778, 0.4445, 0.1614, 0.4657, 0.1578, 0.4704, 0.1703, 0.4266, 0.1756, 0.4269, 0.1594, 0.4445, 0.1614, 0.4462, 0.1778, 0.4027, 0.1672, 0.4088, 0.1543, 0.4269, 0.1594, 0.4266, 0.1756, 0.4935, 0.1595, 0.4905, 0.1491, 0.5243, 0.1341, 0.5268, 0.1471, 0.4704, 0.1703, 0.4657, 0.1578, 0.4905, 0.1491, 0.4935, 0.1595, 0.4068, 0.07809, 0.4063, 0.02004, 0.4178, 0.02004, 0.4241, 0.08113, 0.4747, 0.07295, 0.464, 0.01339, 0.4814, 0.01339, 0.4924, 0.06987, 0.4588, 0.07721, 0.4517, 0.01504, 0.464, 0.01339, 0.4747, 0.07295, 0.4417, 0.08102, 0.4351, 0.01899, 0.4517, 0.01504, 0.4588, 0.07721, 0.4241, 0.08113, 0.4178, 0.02004, 0.4351, 0.01899, 0.4417, 0.08102, 0.4269, 0.1594, 0.4258, 0.11, 0.4444, 0.1094, 0.4445, 0.1614, 0.4445, 0.1614, 0.4444, 0.1094, 0.4624, 0.1043, 0.4657, 0.1578, 0.4657, 0.1578, 0.4624, 0.1043, 0.4797, 0.09779, 0.4905, 0.1491, 0.4905, 0.1491, 0.4797, 0.09779, 0.501, 0.09437, 0.5243, 0.1341, 0.4088, 0.1543, 0.4075, 0.1053, 0.4258, 0.11, 0.4269, 0.1594, 0.4258, 0.11, 0.4241, 0.08113, 0.4417, 0.08102, 0.4444, 0.1094, 0.4444, 0.1094, 0.4417, 0.08102, 0.4588, 0.07721, 0.4624, 0.1043, 0.4624, 0.1043, 0.4588, 0.07721, 0.4747, 0.07295, 0.4797, 0.09779, 0.4797, 0.09779, 0.4747, 0.07295, 0.4924, 0.06987, 0.501, 0.09437, 0.4075, 0.1053, 0.4068, 0.07809, 0.4241, 0.08113, 0.4258, 0.11, 0.5037, 0.8028, 0.4811, 0.7862, 0.5259, 0.7859, 0.5259, 0.8063, 0.4887, 0.2988, 0.4784, 0.216, 0.5121, 0.2104, 0.5348, 0.2536, 0.4578, 0.3333, 0.413, 0.3256, 0.4248, 0.2176, 0.4506, 0.2217, 0.5348, 0.2536, 0.5121, 0.2104, 0.5279, 0.1989, 0.5628, 0.245, 0.3668, 0.2883, 0.4001, 0.2069, 0.4248, 0.2176, 0.413, 0.3256, 0.4887, 0.2988, 0.4578, 0.3333, 0.4506, 0.2217, 0.4784, 0.216, 0.3716, 0.9132, 0.3644, 0.9426, 0.3149, 0.9318, 0.3217, 0.9086, 0.4325, 0.9069, 0.4347, 0.941, 0.3644, 0.9426, 0.3716, 0.9132, 0.4758, 0.8935, 0.4968, 0.9197, 0.4347, 0.941, 0.4325, 0.9069, 0.4964, 0.8715, 0.5259, 0.8839, 0.4968, 0.9197, 0.4758, 0.8935, 0.4997, 0.8378, 0.5259, 0.8407, 0.5259, 0.8839, 0.4964, 0.8715, 0.5037, 0.8028, 0.5259, 0.8063, 0.5259, 0.8407, 0.4997, 0.8378, 0.4325, 0.9069, 0.418, 0.8679, 0.4402, 0.8597, 0.4758, 0.8935, 0.4964, 0.8715, 0.4682, 0.8463, 0.4766, 0.8197, 0.4997, 0.8378, 0.3716, 0.9132, 0.377, 0.8665, 0.418, 0.8679, 0.4325, 0.9069, 0.4758, 0.8935, 0.4402, 0.8597, 0.4682, 0.8463, 0.4964, 0.8715, 0.4997, 0.8378, 0.4766, 0.8197, 0.5037, 0.8028, 0.4062, 0.8186, 0.4403, 0.7773, 0.4682, 0.8463, 0.4402, 0.8597, 0.4682, 0.8463, 0.4403, 0.7773, 0.4766, 0.8197, 0.4403, 0.7773, 0.4811, 0.7862, 0.4766, 0.8197, 0.4766, 0.8197, 0.4811, 0.7862, 0.5037, 0.8028, 0.4402, 0.8597, 0.418, 0.8679, 0.4062, 0.8186, 0.3352, 0.8372, 0.4062, 0.8186, 0.418, 0.8679, 0.377, 0.8665, 0.3309, 0.8647, 0.3352, 0.8372, 0.377, 0.8665, 0.3716, 0.9132, 0.3217, 0.9086, 0.3214, 0.8904, 0.3309, 0.8647, 0.3716, 0.9132, 0.8829, 0.5204, 0.827, 0.565, 0.8281, 0.4896, 0.7739, 0.8851, 0.7985, 0.8637, 0.8005, 0.8998, 0.3709, 0.2117, 0.4001, 0.2069, 0.3668, 0.2883, 0.3317, 0.2493, 0.3317, 0.2493, 0.3668, 0.2883, 0.3668, 0.3182, 0.3149, 0.2687, 0.4027, 0.1672, 0.4001, 0.2069, 0.3709, 0.2117, 0.2214, 0.7114, 0.2188, 0.703, 0.2285, 0.6753, 0.2351, 0.7093, 0.8628, 0.09812, 0.8847, 0.06841, 0.8865, 0.09612, 0.8821, 0.1045, 0.8481, 0.09746, 0.8461, 0.06789, 0.8678, 0.05869, 0.8376, 0.1024, 0.8297, 0.07461, 0.8461, 0.06789, 0.8481, 0.09746, 0.2351, 0.7093, 0.2285, 0.6753, 0.2412, 0.6754, 0.2188, 0.703, 0.2091, 0.6626, 0.2225, 0.6581, 0.2285, 0.6753, 0.225, 0.7856, 0.2347, 0.7649, 0.2485, 0.7725, 0.2311, 0.8116, 0.2227, 0.7539, 0.2485, 0.7382, 0.2347, 0.7649, 0.225, 0.7856, 0.2091, 0.7674, 0.2227, 0.7539, 0.2347, 0.7649, 0.2091, 0.6626, 0.2163, 0.6294, 0.2225, 0.6581, 0.2347, 0.7649, 0.2485, 0.7382, 0.2485, 0.7725, 0.8461, 0.06789, 0.8296, 0.04421, 0.8371, 0.03616, 0.8678, 0.05869, 0.2412, 0.6754, 0.2544, 0.7082, 0.2351, 0.7093, 0.2544, 0.7082, 0.2412, 0.6754, 0.254, 0.6767, 0.8678, 0.05869, 0.8847, 0.06841, 0.8628, 0.09812, 0.8628, 0.09812, 0.8481, 0.09746, 0.8678, 0.05869, 0.2412, 0.6754, 0.2432, 0.6449, 0.2558, 0.6466, 0.254, 0.6767, 0.8297, 0.07461, 0.8206, 0.04971, 0.8296, 0.04421, 0.8461, 0.06789, 0.8847, 0.06841, 0.9105, 0.04849, 0.9213, 0.05841, 0.9009, 0.08486, 0.8678, 0.05869, 0.9009, 0.03709, 0.9105, 0.04849, 0.8847, 0.06841, 0.2285, 0.6753, 0.2255, 0.6426, 0.2415, 0.6437, 0.2412, 0.6754, 0.9009, 0.03709, 0.8678, 0.05869, 0.8664, 0.02627, 0.8969, 0.021, 0.8678, 0.05869, 0.8371, 0.03616, 0.8415, 0.02388, 0.8664, 0.02627, 0.9009, 0.03709, 0.9487, 0.01339, 0.9105, 0.04849, 0.8296, 0.04421, 0.8022, 0.01339, 0.8371, 0.03616, 0.8206, 0.04971, 0.8022, 0.01339, 0.8296, 0.04421, 0.9105, 0.04849, 0.9487, 0.01339, 0.9213, 0.05841, 0.2255, 0.6426, 0.238, 0.5915, 0.2415, 0.6437, 0.8371, 0.03616, 0.8022, 0.01339, 0.8415, 0.02388, 0.8969, 0.021, 0.9487, 0.01339, 0.9009, 0.03709, 0.2432, 0.6449, 0.2558, 0.5976, 0.2558, 0.6466, 0.2183, 0.9292, 0.1987, 0.9493, 0.1827, 0.9284, 0.205, 0.9155, 0.205, 0.9155, 0.1827, 0.9284, 0.1739, 0.9077, 0.1987, 0.901, 0.7193, 0.7079, 0.6891, 0.7184, 0.689, 0.6661, 0.7174, 0.676, 0.1986, 0.8818, 0.2644, 0.8817, 0.1987, 0.901, 0.9426, 0.5485, 0.929, 0.5462, 0.9363, 0.5123, 0.9454, 0.5402, 0.8881, 0.216, 0.8689, 0.2224, 0.8645, 0.214, 0.8663, 0.1863, 0.9028, 0.2153, 0.8831, 0.1766, 0.9048, 0.1858, 0.9134, 0.2202, 0.9028, 0.2153, 0.9048, 0.1858, 0.9212, 0.1925, 0.929, 0.5462, 0.9236, 0.512, 0.9363, 0.5123, 0.9454, 0.5402, 0.9363, 0.5123, 0.9427, 0.4953, 0.956, 0.5, 0.9424, 0.302, 0.9263, 0.3233, 0.9263, 0.2806, 0.942, 0.2792, 0.9574, 0.2739, 0.942, 0.2792, 0.9403, 0.2492, 0.9424, 0.302, 0.942, 0.2792, 0.9574, 0.2739, 0.9644, 0.2918, 0.956, 0.5, 0.9427, 0.4953, 0.9495, 0.4666, 0.942, 0.2792, 0.9263, 0.2806, 0.9403, 0.2492, 0.9048, 0.1858, 0.8831, 0.1766, 0.9138, 0.154, 0.9213, 0.1621, 0.9236, 0.512, 0.929, 0.5462, 0.9097, 0.5445, 0.9097, 0.5445, 0.9108, 0.5131, 0.9236, 0.512, 0.8831, 0.1766, 0.8881, 0.216, 0.8663, 0.1863, 0.8881, 0.216, 0.8831, 0.1766, 0.9028, 0.2153, 0.9236, 0.512, 0.9108, 0.5131, 0.9097, 0.483, 0.9223, 0.4815, 0.9212, 0.1925, 0.9048, 0.1858, 0.9213, 0.1621, 0.9304, 0.1676, 0.8663, 0.1863, 0.8501, 0.2027, 0.8296, 0.1763, 0.8404, 0.1664, 0.8831, 0.1766, 0.8663, 0.1863, 0.8404, 0.1664, 0.85, 0.155, 0.9363, 0.5123, 0.9236, 0.512, 0.9241, 0.4804, 0.9401, 0.4796, 0.85, 0.155, 0.854, 0.1389, 0.8845, 0.1441, 0.8831, 0.1766, 0.8831, 0.1766, 0.8845, 0.1441, 0.9094, 0.1418, 0.9138, 0.154, 0.85, 0.155, 0.8404, 0.1664, 0.8022, 0.1313, 0.9213, 0.1621, 0.9138, 0.154, 0.9487, 0.1313, 0.9304, 0.1676, 0.9213, 0.1621, 0.9487, 0.1313, 0.8404, 0.1664, 0.8296, 0.1763, 0.8022, 0.1313, 0.9401, 0.4796, 0.9241, 0.4804, 0.9288, 0.4283, 0.9138, 0.154, 0.9094, 0.1418, 0.9487, 0.1313, 0.854, 0.1389, 0.85, 0.155, 0.8022, 0.1313, 0.9223, 0.4815, 0.9097, 0.483, 0.9108, 0.434])
me_cube.materials.append(mat_material)
me_cube.use_remesh_preserve_volume = False
me_cube.use_remesh_preserve_attributes = False
me_cube.use_mirror_vertex_groups = False
me_cube.update()

# ---- objects
ob_sun_007 = bpy.data.objects.new('Sun.007', light_sun_002)
ob_sun_006 = bpy.data.objects.new('Sun.006', light_sun_002)
ob_sun_005 = bpy.data.objects.new('Sun.005', light_sun_002)
ob_sun_004 = bpy.data.objects.new('Sun.004', light_sun_002)
ob_sun_003 = bpy.data.objects.new('Sun.003', light_sun)
ob_sun_002 = bpy.data.objects.new('Sun.002', light_sun)
ob_sun_001 = bpy.data.objects.new('Sun.001', light_sun)
ob_sun = bpy.data.objects.new('Sun', light_sun)
ob_cube = bpy.data.objects.new('Cube', me_cube)
ob_camera = bpy.data.objects.new('Camera', cam_camera)

# ---- transforms, parenting, visibility, modifiers, constraints
ob_sun_007.location = (24.32, 2.041, -24.18)
ob_sun_007.rotation_euler = (1.113, 3.565, 0.1959)
ob_sun_007.lineart.crease_threshold = 0.0
ob_sun_006.location = (24.32, 2.041, -24.18)
ob_sun_006.rotation_euler = (4.254, -0.4232, 1.767)
ob_sun_006.lineart.crease_threshold = 0.0
ob_sun_005.location = (24.32, 2.041, -24.18)
ob_sun_005.rotation_euler = (1.113, -2.718, 3.338)
ob_sun_005.lineart.crease_threshold = 0.0
ob_sun_004.location = (24.32, 2.041, -24.18)
ob_sun_004.rotation_euler = (-2.029, -0.4232, 4.908)
ob_sun_004.lineart.crease_threshold = 0.0
ob_sun_003.location = (24.77, 2.041, 26.69)
ob_sun_003.rotation_euler = (1.113, 0.4232, 4.516)
ob_sun_003.lineart.crease_threshold = 0.0
ob_sun_002.location = (24.77, 2.041, 26.69)
ob_sun_002.rotation_euler = (1.113, 0.4232, 2.946)
ob_sun_002.lineart.crease_threshold = 0.0
ob_sun_001.location = (24.77, 2.041, 26.69)
ob_sun_001.rotation_euler = (1.113, 0.4232, 1.375)
ob_sun_001.lineart.crease_threshold = 0.0
ob_sun.location = (24.77, 2.041, 26.69)
ob_sun.rotation_euler = (1.113, 0.4232, -0.1959)
ob_sun.lineart.crease_threshold = 0.0
ob_cube.location = (0.0, 0.0, 0.0)
ob_cube.lineart.crease_threshold = 0.0
ob_camera.location = (7.481, -6.508, 5.344)
ob_camera.rotation_euler = (1.109, 0.0, 0.8149)
ob_camera.lock_rotations_4d = False
ob_camera.empty_display_type = 'ARROWS'
ob_camera.color = (0.0, 0.0, 0.0, 0.0)
ob_camera.display_type = 'WIRE'
ob_camera.lineart.crease_threshold = 0.0

# ---- collection membership
col_collection_1.objects.link(ob_sun_007)
col_collection_1.objects.link(ob_sun_006)
col_collection_1.objects.link(ob_sun_005)
col_collection_1.objects.link(ob_sun_004)
col_collection_1.objects.link(ob_sun_003)
col_collection_1.objects.link(ob_sun_002)
col_collection_1.objects.link(ob_sun_001)
col_collection_1.objects.link(ob_sun)
col_collection_1.objects.link(ob_cube)
col_collection_1.objects.link(ob_camera)

# ---- scene / render settings (as saved in the file)
scene.camera = ob_camera
scene.frame_start = 1; scene.frame_end = 199; scene.frame_set(1)
scene.render.engine = 'CYCLES'
scene.render.resolution_percentage = 50
scene.render.dither_intensity = 0.0
scene.render.film_transparent = True
scene.cycles.use_denoising = False
scene.cycles.samples = 128
scene.cycles.sampling_pattern = 'TABULATED_SOBOL'
scene.cycles.use_adaptive_sampling = False
scene.cycles.use_light_tree = False
scene.cycles.blur_glossy = 0.0
scene.cycles.sample_clamp_indirect = 0.0
scene.view_settings.view_transform = 'Standard'
bpy.context.view_layer.update()
